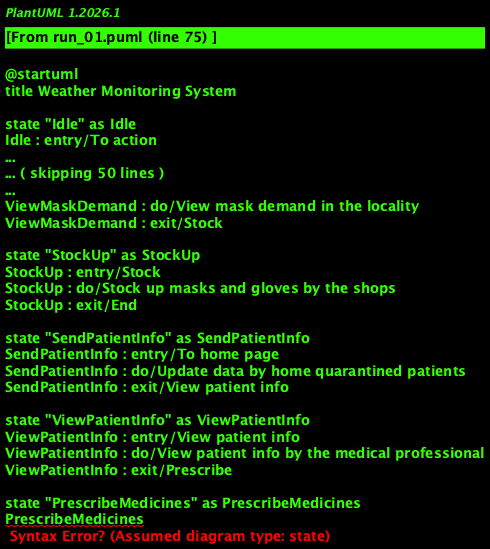

The diagram above was rendered by PlantUML. Its source (embedded in the PNG):
@startuml
title Weather Monitoring System

state "Idle" as Idle
Idle : entry/To action
Idle : do/Remain in same state
Idle : exit/Login / Register

state "Register" as Register
Register : entry/Register
Register : do/Register after validating
Register : exit/Login/Invalid registration

state "Invalid registration" as InvalidRegistration
InvalidRegistration : entry/Invalid registration
InvalidRegistration : do/Cannot register
InvalidRegistration : exit/Abnormal termination

state "Login" as Login
Login : entry/Login
Login : do/Login using valid username and password
Login : exit/Invalid login/To home page

state "Invalid login" as InvalidLogin
InvalidLogin : entry/Invalid login
InvalidLogin : do/Cannot login
InvalidLogin : exit/Abnormal termination

state "LoggedIn" as LoggedIn
LoggedIn : entry/LoggedIn
LoggedIn : do/Access features
LoggedIn : exit/Logout

state "ReadBlog" as ReadBlog
ReadBlog : entry/To home page
ReadBlog : entry/Read blogs of recovered patients
ReadBlog : exit/Idle

state "UpdateInfected" as UpdateInfected
UpdateInfected : entry/To home page
UpdateInfected : do/Update current no. of infected people in the locality
UpdateInfected : exit/View

state "ViewInfected" as ViewInfected
ViewInfected : entry/View
ViewInfected : do/View number of infected people in the locality
ViewInfected : exit/Idle

state "ViewDeathCount" as ViewDeathCount
ViewDeathCount : entry/View
ViewDeathCount : do/View no. of deaths in the locality
ViewDeathCount : exit/Idle

state "ViewMaskDemand" as ViewMaskDemand
ViewMaskDemand : entry/View
ViewMaskDemand : do/View mask demand in the locality
ViewMaskDemand : exit/Stock

state "StockUp" as StockUp
StockUp : entry/Stock
StockUp : do/Stock up masks and gloves by the shops
StockUp : exit/End

state "SendPatientInfo" as SendPatientInfo
SendPatientInfo : entry/To home page
SendPatientInfo : do/Update data by home quarantined patients
SendPatientInfo : exit/View patient info

state "ViewPatientInfo" as ViewPatientInfo
ViewPatientInfo : entry/View patient info
ViewPatientInfo : do/View patient info by the medical professional
ViewPatientInfo : exit/Prescribe

state "PrescribeMedicines" as PrescribeMedicines
PrescribeMedicines
@enduml